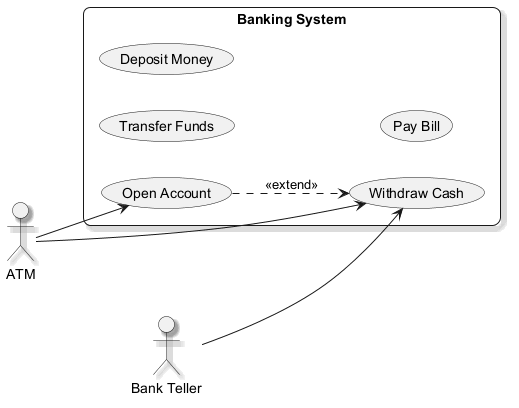

The diagram above was rendered by PlantUML. Its source (embedded in the PNG):
@startuml
skinparam backgroundColor #FFFFFF
skinparam roundCorner 15
skinparam shadowing true
left to right direction
actor "ATM" as A
actor "Bank Teller" as BT
rectangle "Banking System" {
  usecase "Withdraw Cash" as UC_WithdrawCash
  usecase "Transfer Funds" as UC_TransferFunds
  usecase "Open Account" as UC_OpenAccount
  usecase "Deposit Money" as UC_DepositMoney
  usecase "Pay Bill" as UC_PayBill
}
A --> UC_WithdrawCash
A --> UC_OpenAccount
BT --> UC_WithdrawCash
UC_OpenAccount ..> UC_WithdrawCash : <<extend>>
@enduml